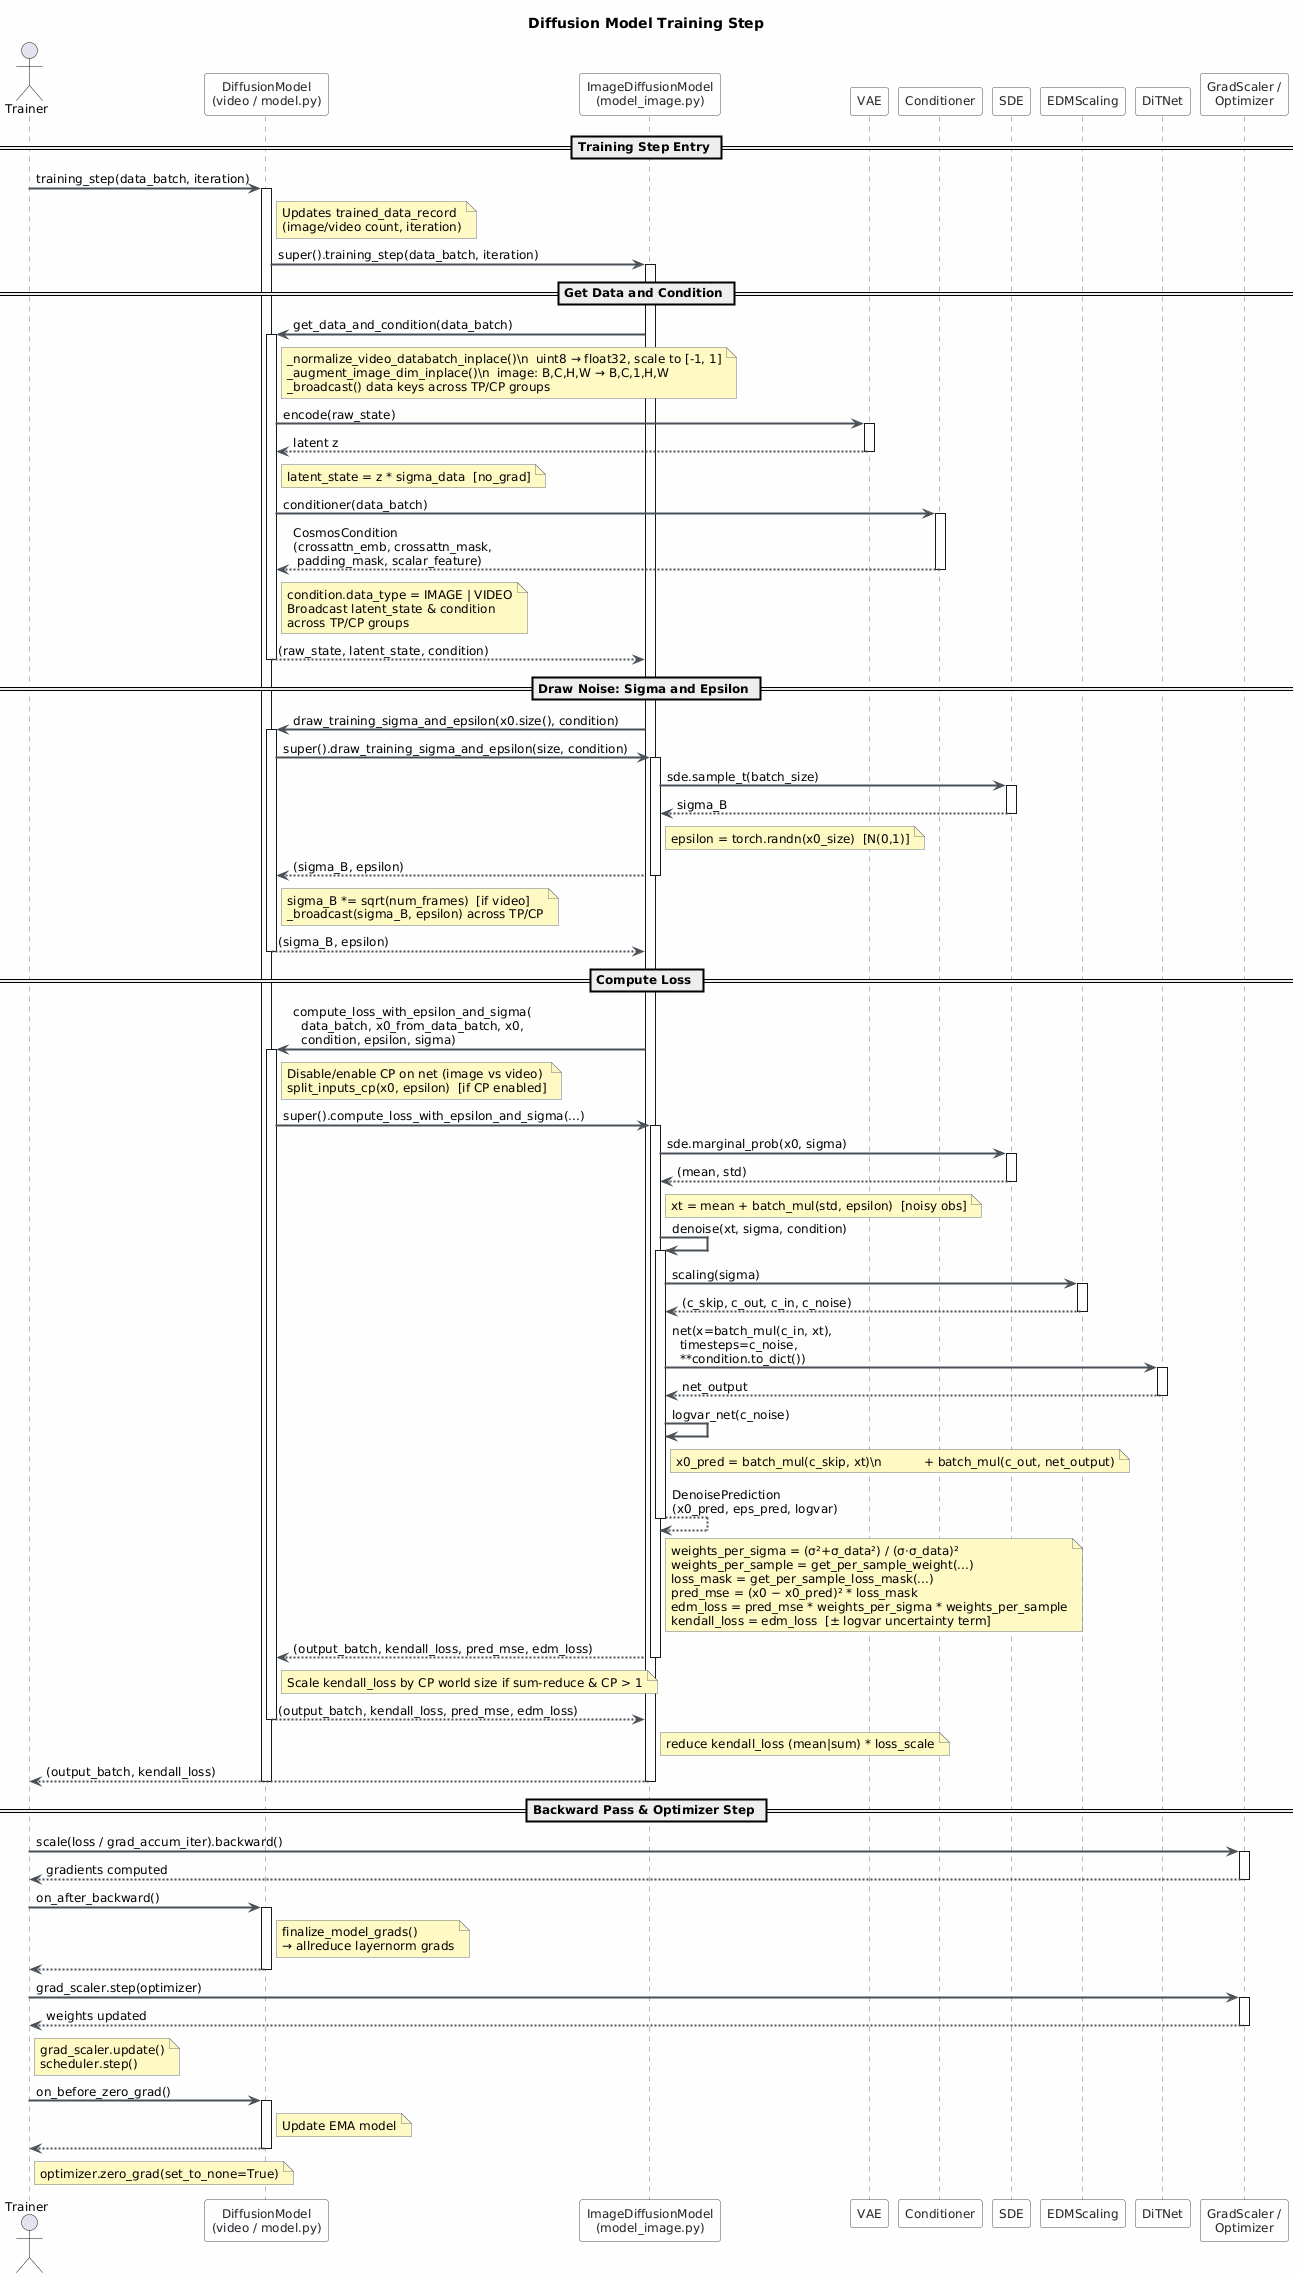

The diagram above was rendered by PlantUML. Its source (embedded in the PNG):
@startuml
skinparam classAttributeIconSize 0
skinparam shadowing false
skinparam defaultFontName "Segoe UI"
skinparam defaultFontSize 12
skinparam backgroundColor #FEFEFE
skinparam class {
    BackgroundColor #F8F9FA
    BorderColor #495057
    ArrowColor #495057
    FontColor #212529
}
skinparam package {
    BackgroundColor #E9ECEF
    BorderColor #6C757D
}
skinparam sequenceArrowThickness 2
skinparam sequenceParticipantBorderColor #495057
skinparam sequenceParticipantBackgroundColor #F8F9FA
skinparam sequenceParticipantFontColor #212529
skinparam sequenceLifeLineBorderColor #6C757D
skinparam sequenceGroupBorderColor #6C757D
skinparam sequenceGroupBackgroundColor #E9ECEF
skinparam noteBorderColor #6C757D
skinparam noteBackgroundColor #FFF9C4

title Diffusion Model Training Step

actor Trainer as trainer
participant "DiffusionModel\n(video / model.py)" as vidmodel
participant "ImageDiffusionModel\n(model_image.py)" as imgmodel
participant "VAE" as vae
participant "Conditioner" as cond
participant "SDE" as sde
participant "EDMScaling" as edm
participant "DiTNet" as dit
participant "GradScaler /\nOptimizer" as optim

== Training Step Entry ==

trainer -> vidmodel : training_step(data_batch, iteration)
activate vidmodel

note right of vidmodel
  Updates trained_data_record
  (image/video count, iteration)
end note

vidmodel -> imgmodel : super().training_step(data_batch, iteration)
activate imgmodel

== Get Data and Condition ==

imgmodel -> vidmodel : get_data_and_condition(data_batch)
activate vidmodel

note right of vidmodel
  _normalize_video_databatch_inplace()\n  uint8 → float32, scale to [-1, 1]
  _augment_image_dim_inplace()\n  image: B,C,H,W → B,C,1,H,W
  _broadcast() data keys across TP/CP groups
end note

vidmodel -> vae : encode(raw_state)
activate vae
vae --> vidmodel : latent z
deactivate vae
note right of vidmodel : latent_state = z * sigma_data  [no_grad]

vidmodel -> cond : conditioner(data_batch)
activate cond
cond --> vidmodel : CosmosCondition\n(crossattn_emb, crossattn_mask,\n padding_mask, scalar_feature)
deactivate cond

note right of vidmodel
  condition.data_type = IMAGE | VIDEO
  Broadcast latent_state & condition
  across TP/CP groups
end note

vidmodel --> imgmodel : (raw_state, latent_state, condition)
deactivate vidmodel

== Draw Noise: Sigma and Epsilon ==

imgmodel -> vidmodel : draw_training_sigma_and_epsilon(x0.size(), condition)
activate vidmodel

vidmodel -> imgmodel : super().draw_training_sigma_and_epsilon(size, condition)
activate imgmodel

imgmodel -> sde : sde.sample_t(batch_size)
activate sde
sde --> imgmodel : sigma_B
deactivate sde

note right of imgmodel : epsilon = torch.randn(x0_size)  [N(0,1)]

imgmodel --> vidmodel : (sigma_B, epsilon)
deactivate imgmodel

note right of vidmodel
  sigma_B *= sqrt(num_frames)  [if video]
  _broadcast(sigma_B, epsilon) across TP/CP
end note

vidmodel --> imgmodel : (sigma_B, epsilon)
deactivate vidmodel

== Compute Loss ==

imgmodel -> vidmodel : compute_loss_with_epsilon_and_sigma(\n  data_batch, x0_from_data_batch, x0,\n  condition, epsilon, sigma)
activate vidmodel

note right of vidmodel
  Disable/enable CP on net (image vs video)
  split_inputs_cp(x0, epsilon)  [if CP enabled]
end note

vidmodel -> imgmodel : super().compute_loss_with_epsilon_and_sigma(...)
activate imgmodel

imgmodel -> sde : sde.marginal_prob(x0, sigma)
activate sde
sde --> imgmodel : (mean, std)
deactivate sde

note right of imgmodel : xt = mean + batch_mul(std, epsilon)  [noisy obs]

imgmodel -> imgmodel : denoise(xt, sigma, condition)
activate imgmodel

imgmodel -> edm : scaling(sigma)
activate edm
edm --> imgmodel : (c_skip, c_out, c_in, c_noise)
deactivate edm

imgmodel -> dit : net(x=batch_mul(c_in, xt),\n  timesteps=c_noise,\n  **condition.to_dict())
activate dit
dit --> imgmodel : net_output
deactivate dit

imgmodel -> imgmodel : logvar_net(c_noise)

note right of imgmodel
  x0_pred = batch_mul(c_skip, xt)\n           + batch_mul(c_out, net_output)
end note

imgmodel --> imgmodel : DenoisePrediction\n(x0_pred, eps_pred, logvar)
deactivate imgmodel

note right of imgmodel
  weights_per_sigma = (σ²+σ_data²) / (σ·σ_data)²
  weights_per_sample = get_per_sample_weight(...)
  loss_mask = get_per_sample_loss_mask(...)
  pred_mse = (x0 − x0_pred)² * loss_mask
  edm_loss = pred_mse * weights_per_sigma * weights_per_sample
  kendall_loss = edm_loss  [± logvar uncertainty term]
end note

imgmodel --> vidmodel : (output_batch, kendall_loss, pred_mse, edm_loss)
deactivate imgmodel

note right of vidmodel : Scale kendall_loss by CP world size if sum-reduce & CP > 1

vidmodel --> imgmodel : (output_batch, kendall_loss, pred_mse, edm_loss)
deactivate vidmodel

note right of imgmodel : reduce kendall_loss (mean|sum) * loss_scale

imgmodel --> trainer : (output_batch, kendall_loss)
deactivate imgmodel
deactivate vidmodel

== Backward Pass & Optimizer Step ==

trainer -> optim : scale(loss / grad_accum_iter).backward()
activate optim
optim --> trainer : gradients computed
deactivate optim

trainer -> vidmodel : on_after_backward()
activate vidmodel
note right of vidmodel : finalize_model_grads()\n→ allreduce layernorm grads
vidmodel --> trainer
deactivate vidmodel

trainer -> optim : grad_scaler.step(optimizer)
activate optim
optim --> trainer : weights updated
deactivate optim

note right of trainer
  grad_scaler.update()
  scheduler.step()
end note

trainer -> vidmodel : on_before_zero_grad()
activate vidmodel
note right of vidmodel : Update EMA model
vidmodel --> trainer
deactivate vidmodel

note right of trainer : optimizer.zero_grad(set_to_none=True)
@enduml